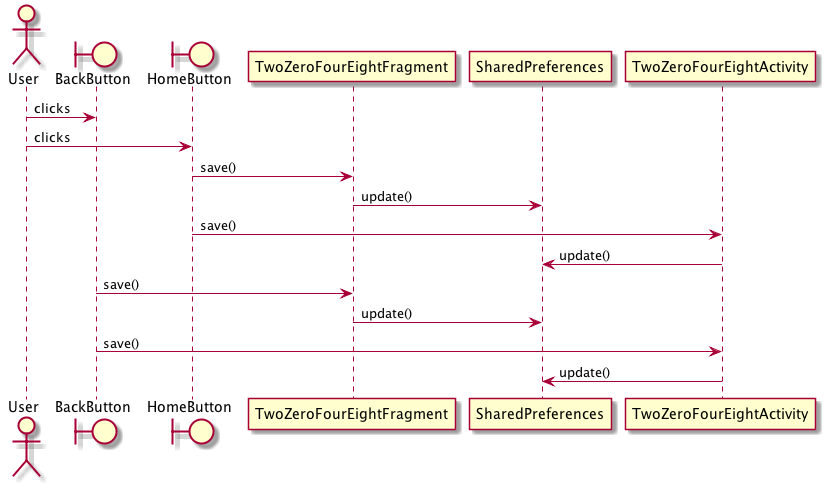

The diagram above was rendered by PlantUML. Its source (embedded in the PNG):
@startuml

actor User
boundary BackButton
boundary HomeButton

User -> BackButton : clicks
User -> HomeButton : clicks
HomeButton -> TwoZeroFourEightFragment : save()
TwoZeroFourEightFragment -> SharedPreferences : update()
HomeButton -> TwoZeroFourEightActivity : save()
TwoZeroFourEightActivity -> SharedPreferences : update()

BackButton -> TwoZeroFourEightFragment : save()
TwoZeroFourEightFragment -> SharedPreferences : update()
BackButton -> TwoZeroFourEightActivity : save()
TwoZeroFourEightActivity -> SharedPreferences : update()

@enduml